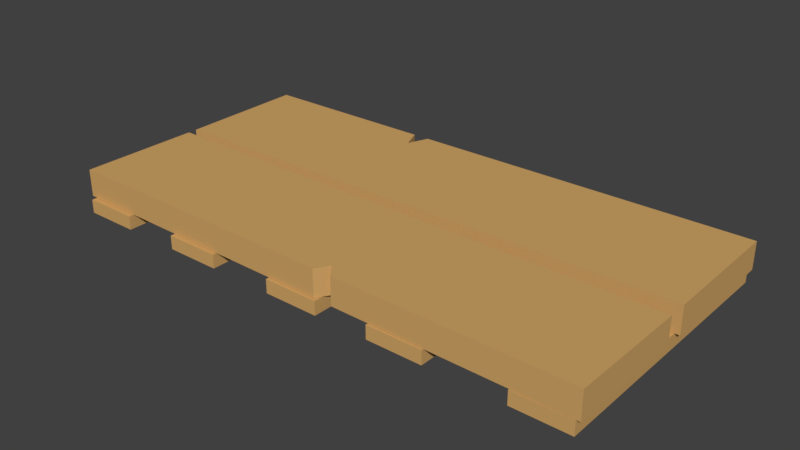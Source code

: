 # Source: Floor_Half.blend  (saved by Blender 2.91.10; exported with 4.5.12 LTS)
import bpy
from mathutils import Matrix  # noqa: F401  (used for matrix-valued properties, if any)

bpy.ops.wm.read_factory_settings(use_empty=True)
scene = bpy.context.scene
scene.name = 'Scene'

# ---- collections
col_collection_1 = bpy.data.collections.new('Collection 1'); scene.collection.children.link(col_collection_1)

# ---- materials (node trees are filled in below, after node groups)
mat_floor_half = bpy.data.materials.new('Floor Half')
mat_floor_half.alpha_threshold = 0.0
mat_floor_half.use_transparent_shadow = False
mat_floor_half.diffuse_color = (0.6383, 0.3792, 0.136, 1.0)
mat_floor_half.roughness = 0.5

# ---- material node trees

# ---- world
world_world = bpy.data.worlds.new('World'); scene.world = world_world
world_world.color = (0.05088, 0.05088, 0.05088)
world_world.use_sun_shadow = False
world_world.sun_shadow_jitter_overblur = 0.0
world_world.cycles.sampling_method = 'MANUAL'

# ---- meshes
me_cube = bpy.data.meshes.new('Cube')
me_cube.from_pydata([(-0.9982, -0.000697, -0.1004), (-0.9982, -0.000697, -0.0004343), (-1.002, 0.4818, -0.1004), (-1.002, 0.4818, -0.0004343), (1.002, 0.01708, -0.1004), (1.002, 0.01708, -0.0004343), (0.9982, 0.4996, -0.1004), (0.9982, 0.4996, -0.0004343), (-1.002, -0.4798, -0.1004), (-1.002, -0.4798, -0.0004343), (-0.998, -0.0348, -0.1004), (-0.998, -0.0348, -0.0004343), (0.998, -0.4991, -0.1004), (0.998, -0.4991, -0.0004343), (1.002, -0.05412, -0.1004), (1.002, -0.05412, -0.0004343), (0.116, -0.04556, -0.1004), (0.116, -0.04556, -0.0004343), (0.07676, -0.4902, -0.1004), (0.1475, -0.4909, -0.1004), (0.1475, -0.4909, -0.0004343), (0.07676, -0.4902, -0.0004343), (0.1078, -0.4398, -0.1004), (0.1078, -0.4398, -0.0004343), (-0.2737, 0.4883, -0.1004), (-0.3351, 0.4877, -0.1004), (-0.3351, 0.4877, -0.0004343), (-0.2737, 0.4883, -0.0004343), (-0.3008, 0.005503, -0.1004), (-0.3008, 0.005503, -0.0004343), (-0.3044, 0.4113, -0.1004), (-0.3044, 0.4113, -0.0004343), (0.7799, -0.5, -0.1516), (0.7799, -0.5, -0.1016), (0.7799, 0.5, -0.1516), (0.7799, 0.5, -0.1016), (0.9837, -0.5, -0.1516), (0.9837, -0.5, -0.1016), (0.9837, 0.5, -0.1516), (0.9837, 0.5, -0.1016), (0.2895, -0.5, -0.1516), (0.2895, -0.5, -0.1016), (0.2895, 0.5, -0.1516), (0.2895, 0.5, -0.1016), (0.4933, -0.5, -0.1516), (0.4933, -0.5, -0.1016), (0.4933, 0.5, -0.1516), (0.4933, 0.5, -0.1016), (-0.1143, -0.5, -0.1516), (-0.1143, -0.5, -0.1016), (-0.1143, 0.5, -0.1516), (-0.1143, 0.5, -0.1016), (0.08943, -0.5, -0.1516), (0.08943, -0.5, -0.1016), (0.08943, 0.5, -0.1516), (0.08943, 0.5, -0.1016), (-0.5591, -0.5, -0.1516), (-0.5591, -0.5, -0.1016), (-0.5591, 0.5, -0.1516), (-0.5591, 0.5, -0.1016), (-0.3553, -0.5, -0.1516), (-0.3553, -0.5, -0.1016), (-0.3553, 0.5, -0.1516), (-0.3553, 0.5, -0.1016), (-0.9796, -0.5, -0.1516), (-0.9796, -0.5, -0.1016), (-0.9796, 0.5, -0.1516), (-0.9796, 0.5, -0.1016), (-0.7758, -0.5, -0.1516), (-0.7758, -0.5, -0.1016), (-0.7758, 0.5, -0.1516), (-0.7758, 0.5, -0.1016)], [], [(0, 1, 3, 2), (24, 27, 7, 6), (6, 7, 5, 4), (28, 29, 1, 0), (24, 6, 4, 28), (26, 3, 1, 29), (8, 9, 11, 10), (16, 17, 15, 14), (14, 15, 13, 12), (18, 21, 9, 8), (16, 14, 12, 19), (17, 11, 9, 21), (15, 17, 20, 13), (17, 21, 23), (10, 16, 18, 8), (16, 19, 22), (12, 13, 20, 19), (22, 23, 21, 18), (10, 11, 17, 16), (19, 20, 23, 22), (16, 22, 18), (17, 23, 20), (7, 27, 29, 5), (31, 26, 29), (2, 25, 28, 0), (30, 24, 28), (4, 5, 29, 28), (2, 3, 26, 25), (30, 31, 27, 24), (25, 26, 31, 30), (25, 30, 28), (27, 31, 29), (32, 33, 35, 34), (34, 35, 39, 38), (38, 39, 37, 36), (36, 37, 33, 32), (34, 38, 36, 32), (39, 35, 33, 37), (40, 41, 43, 42), (42, 43, 47, 46), (46, 47, 45, 44), (44, 45, 41, 40), (42, 46, 44, 40), (47, 43, 41, 45), (48, 49, 51, 50), (50, 51, 55, 54), (54, 55, 53, 52), (52, 53, 49, 48), (50, 54, 52, 48), (55, 51, 49, 53), (56, 57, 59, 58), (58, 59, 63, 62), (62, 63, 61, 60), (60, 61, 57, 56), (58, 62, 60, 56), (63, 59, 57, 61), (64, 65, 67, 66), (66, 67, 71, 70), (70, 71, 69, 68), (68, 69, 65, 64), (66, 70, 68, 64), (71, 67, 65, 69)])
me_cube.materials.append(mat_floor_half)
me_cube.use_remesh_preserve_volume = False
me_cube.use_remesh_preserve_attributes = False
me_cube.use_mirror_vertex_groups = False
me_cube.update()

# ---- objects
ob_floor_half = bpy.data.objects.new('Floor Half', me_cube)

# ---- transforms, parenting, visibility, modifiers, constraints
ob_floor_half.location = (0.0, 0.0, 0.0)
ob_floor_half.lineart.crease_threshold = 0.0

# ---- collection membership
col_collection_1.objects.link(ob_floor_half)

# ---- scene / render settings (as saved in the file)
scene.frame_start = 1; scene.frame_end = 250; scene.frame_set(1)
scene.render.engine = 'BLENDER_EEVEE_NEXT'
scene.render.resolution_percentage = 50
scene.render.dither_intensity = 0.0
scene.cycles.use_denoising = False
scene.cycles.samples = 128
scene.cycles.sampling_pattern = 'TABULATED_SOBOL'
scene.cycles.use_adaptive_sampling = False
scene.cycles.use_light_tree = False
scene.cycles.blur_glossy = 0.0
scene.cycles.sample_clamp_indirect = 0.0
scene.view_settings.view_transform = 'Standard'
bpy.context.view_layer.update()

# ---- added for rendering (the .blend has no active camera and no usable light): camera, sun
cam_auto = bpy.data.cameras.new('AutoCamera')
cam_auto.lens = 50.0
cam_auto.sensor_width = 36.0
cam_auto.clip_end = 1000.0
ob_auto_camera = bpy.data.objects.new('AutoCamera', cam_auto)
scene.collection.objects.link(ob_auto_camera)
ob_auto_camera.location = (2.0767, -2.49204, 1.58536)
ob_auto_camera.rotation_euler = (1.09748, -7.21219e-08, 0.694738)
scene.camera = ob_auto_camera
light_auto_sun = bpy.data.lights.new('AutoSun', 'SUN')
light_auto_sun.energy = 3.0
light_auto_sun.angle = 0.0523599
ob_auto_sun = bpy.data.objects.new('AutoSun', light_auto_sun)
scene.collection.objects.link(ob_auto_sun)
ob_auto_sun.rotation_euler = (0.872665, 0.174533, 0.523599)
bpy.context.view_layer.update()
